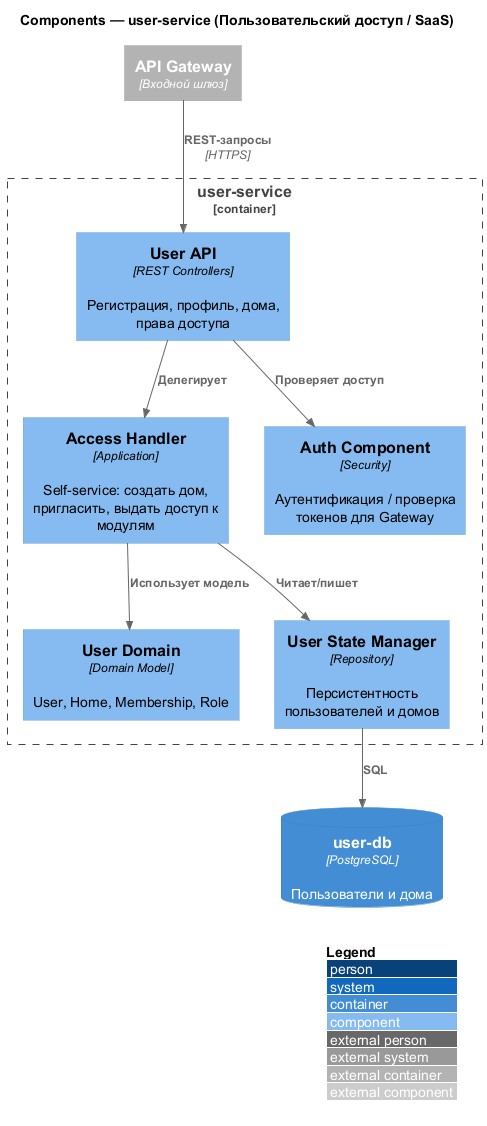

The diagram above was rendered by PlantUML. Its source (embedded in the PNG):
@startuml C4_Components_user_service
!include https://raw.githubusercontent.com/plantuml-stdlib/C4-PlantUML/master/C4_Component.puml

LAYOUT_WITH_LEGEND()

title Components — user-service (Пользовательский доступ / SaaS)

Container_Boundary(userSvc, "user-service") {
    Component(api, "User API", "REST Controllers", "Регистрация, профиль, дома, права доступа")
    Component(cmd, "Access Handler", "Application", "Self-service: создать дом, пригласить, выдать доступ к модулям")
    Component(domain, "User Domain", "Domain Model", "User, Home, Membership, Role")
    Component(state, "User State Manager", "Repository", "Персистентность пользователей и домов")
    Component(auth, "Auth Component", "Security", "Аутентификация / проверка токенов для Gateway")
}

ContainerDb(userDb, "user-db", "PostgreSQL", "Пользователи и дома")
Container_Ext(gateway, "API Gateway", "Входной шлюз")

Rel(gateway, api, "REST-запросы", "HTTPS")
Rel(api, cmd, "Делегирует")
Rel(api, auth, "Проверяет доступ")
Rel(cmd, domain, "Использует модель")
Rel(cmd, state, "Читает/пишет")
Rel(state, userDb, "SQL")

@enduml